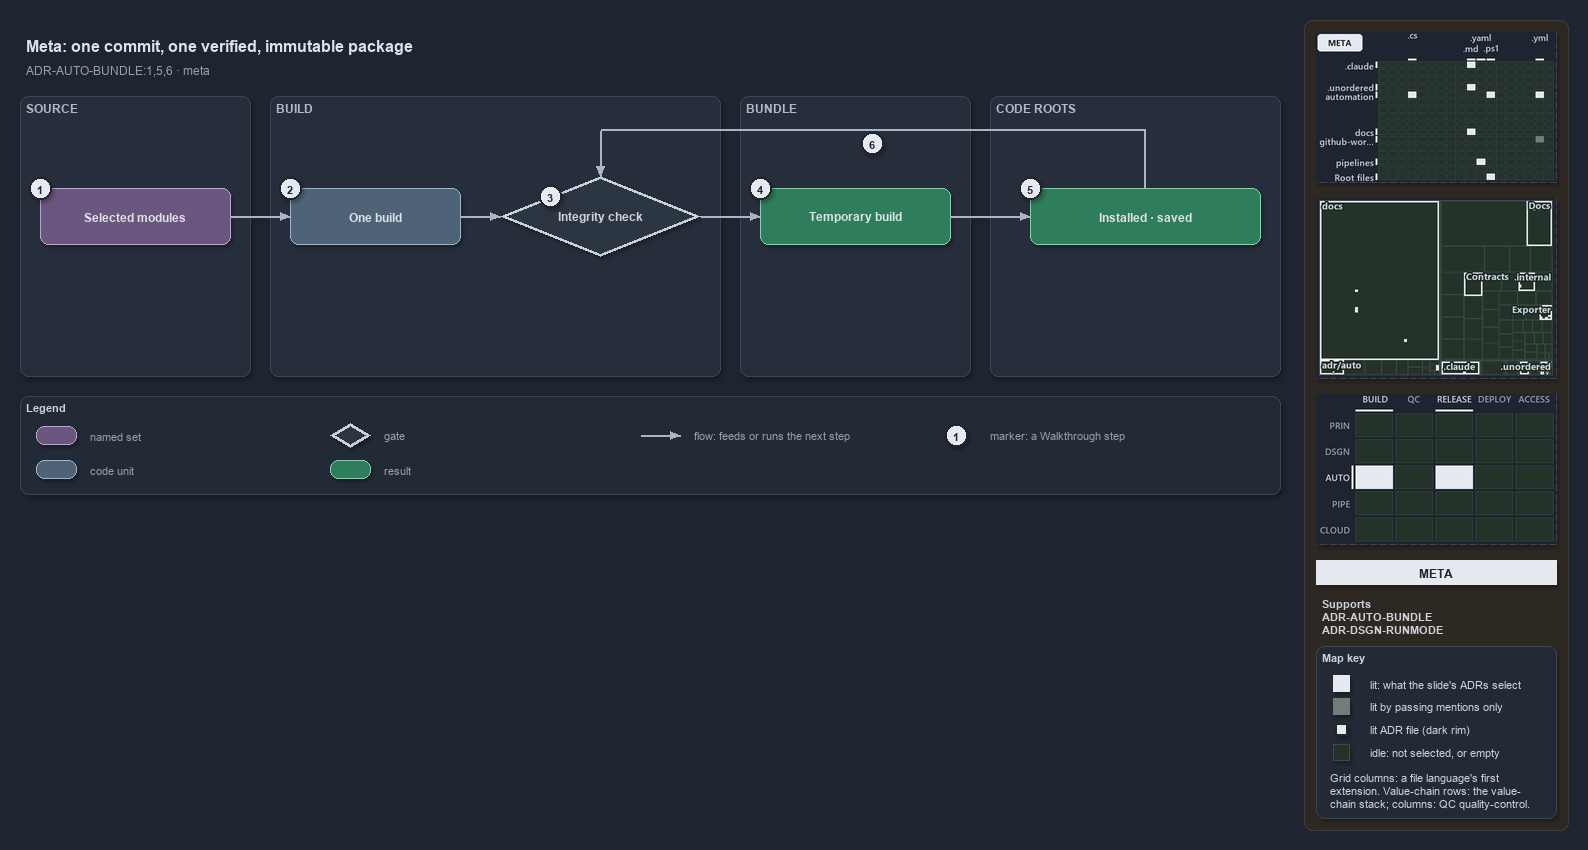

The diagram above was exported from draw.io. Its source (the exported page's mxGraphModel, read from the mxfile embedded in the PNG):
<mxGraphModel dx="1024" dy="768" grid="0" gridSize="10" guides="1" tooltips="1" connect="1" arrows="1" fold="1" page="1" pageScale="1" pageWidth="1572" pageHeight="600" background="#1E2430" math="0" shadow="1">
  <root>
    <mxCell id="0" />
    <mxCell id="1" parent="0" />
    <mxCell id="sidebar-bg" value="" style="rounded=1;arcSize=2;html=1;fillColor=#2E2823;strokeColor=#453C33;shadow=0;" vertex="1" parent="1">
      <mxGeometry x="1304" y="4" width="264" height="810" as="geometry" />
    </mxCell>
    <mxCell id="title" value="Meta: one commit, one verified, immutable package" style="text;html=1;align=left;verticalAlign=middle;fontSize=16;fontStyle=1;fontColor=#DDE2E9;" vertex="1" parent="1">
      <mxGeometry x="20" y="14" width="1260" height="30" as="geometry" />
    </mxCell>
    <mxCell id="subtitle" value="ADR-AUTO-BUNDLE:1,5,6 &amp;#183; meta" style="text;html=1;align=left;verticalAlign=middle;fontSize=12;fontColor=#949FAE;" vertex="1" parent="1">
      <mxGeometry x="20" y="44" width="1240" height="20" as="geometry" />
    </mxCell>
    <mxCell id="band-source" value="SOURCE" style="rounded=1;html=1;arcSize=3;fillColor=#262E3B;strokeColor=#3A4555;verticalAlign=top;align=left;spacingLeft=8;fontStyle=1;fontSize=12;fontColor=#B0BAC7;" vertex="1" parent="1">
      <mxGeometry x="20" y="80" width="230" height="280" as="geometry" />
    </mxCell>
    <mxCell id="band-build" value="BUILD" style="rounded=1;html=1;arcSize=3;fillColor=#262E3B;strokeColor=#3A4555;verticalAlign=top;align=left;spacingLeft=8;fontStyle=1;fontSize=12;fontColor=#B0BAC7;" vertex="1" parent="1">
      <mxGeometry x="270" y="80" width="450" height="280" as="geometry" />
    </mxCell>
    <mxCell id="band-bundle" value="BUNDLE" style="rounded=1;html=1;arcSize=3;fillColor=#262E3B;strokeColor=#3A4555;verticalAlign=top;align=left;spacingLeft=8;fontStyle=1;fontSize=12;fontColor=#B0BAC7;" vertex="1" parent="1">
      <mxGeometry x="740" y="80" width="230" height="280" as="geometry" />
    </mxCell>
    <mxCell id="band-roots" value="CODE ROOTS" style="rounded=1;html=1;arcSize=3;fillColor=#262E3B;strokeColor=#3A4555;verticalAlign=top;align=left;spacingLeft=8;fontStyle=1;fontSize=12;fontColor=#B0BAC7;" vertex="1" parent="1">
      <mxGeometry x="990" y="80" width="290" height="280" as="geometry" />
    </mxCell>
    <mxCell id="g-selected" value="&lt;b&gt;Selected modules&lt;/b&gt;" style="rounded=1;whiteSpace=wrap;html=1;arcSize=20;fillColor=#6A567E;strokeColor=#B9A6CC;fontColor=#DDE2E9;fontSize=12;" vertex="1" parent="1">
      <mxGeometry x="40" y="172" width="190" height="56" as="geometry" />
    </mxCell>
    <mxCell id="g-build" value="&lt;b&gt;One build&lt;/b&gt;" style="rounded=1;whiteSpace=wrap;html=1;arcSize=20;fillColor=#4E6378;strokeColor=#9FB3C8;fontColor=#DDE2E9;fontSize=12;" vertex="1" parent="1">
      <mxGeometry x="290" y="172" width="170" height="56" as="geometry" />
    </mxCell>
    <mxCell id="g-check" value="&lt;b&gt;Integrity check&lt;/b&gt;" style="rhombus;whiteSpace=wrap;html=1;fillColor=#2C3542;strokeColor=#C7D0DB;strokeWidth=3;fontSize=12;fontColor=#CDD3DC;" vertex="1" parent="1">
      <mxGeometry x="500" y="160" width="200" height="80" as="geometry" />
    </mxCell>
    <mxCell id="g-temporary" value="&lt;b&gt;Temporary build&lt;/b&gt;" style="rounded=1;whiteSpace=wrap;html=1;arcSize=20;fillColor=#2E7D5B;strokeColor=#7FD3AE;fontColor=#DDE2E9;fontSize=12;" vertex="1" parent="1">
      <mxGeometry x="760" y="172" width="190" height="56" as="geometry" />
    </mxCell>
    <mxCell id="g-copies" value="&lt;b&gt;Installed &amp;#183; saved&lt;/b&gt;" style="rounded=1;whiteSpace=wrap;html=1;arcSize=20;fillColor=#2E7D5B;strokeColor=#7FD3AE;fontColor=#DDE2E9;fontSize=12;" vertex="1" parent="1">
      <mxGeometry x="1030" y="172" width="230" height="56" as="geometry" />
    </mxCell>
    <mxCell id="p-edge-selected-build-a" value="" style="text;html=1;strokeColor=none;fillColor=none;" vertex="1" parent="1">
      <mxGeometry x="230" y="200" width="1" height="1" as="geometry" />
    </mxCell>
    <mxCell id="p-edge-selected-build-b" value="" style="text;html=1;strokeColor=none;fillColor=none;" vertex="1" parent="1">
      <mxGeometry x="290" y="200" width="1" height="1" as="geometry" />
    </mxCell>
    <mxCell id="edge-selected-build" value="" style="edgeStyle=orthogonalEdgeStyle;rounded=1;html=1;fontSize=10;endArrow=block;strokeColor=#AAB4C3;fontColor=#CDD3DC;shadow=0;" edge="1" parent="1" source="p-edge-selected-build-a" target="p-edge-selected-build-b">
      <mxGeometry relative="1" as="geometry" />
    </mxCell>
    <mxCell id="p-edge-build-check-a" value="" style="text;html=1;strokeColor=none;fillColor=none;" vertex="1" parent="1">
      <mxGeometry x="460" y="200" width="1" height="1" as="geometry" />
    </mxCell>
    <mxCell id="p-edge-build-check-b" value="" style="text;html=1;strokeColor=none;fillColor=none;" vertex="1" parent="1">
      <mxGeometry x="500" y="200" width="1" height="1" as="geometry" />
    </mxCell>
    <mxCell id="edge-build-check" value="" style="edgeStyle=orthogonalEdgeStyle;rounded=1;html=1;fontSize=10;endArrow=block;strokeColor=#AAB4C3;fontColor=#CDD3DC;shadow=0;" edge="1" parent="1" source="p-edge-build-check-a" target="p-edge-build-check-b">
      <mxGeometry relative="1" as="geometry" />
    </mxCell>
    <mxCell id="p-edge-check-temporary-a" value="" style="text;html=1;strokeColor=none;fillColor=none;" vertex="1" parent="1">
      <mxGeometry x="700" y="200" width="1" height="1" as="geometry" />
    </mxCell>
    <mxCell id="p-edge-check-temporary-b" value="" style="text;html=1;strokeColor=none;fillColor=none;" vertex="1" parent="1">
      <mxGeometry x="760" y="200" width="1" height="1" as="geometry" />
    </mxCell>
    <mxCell id="edge-check-temporary" value="" style="edgeStyle=orthogonalEdgeStyle;rounded=1;html=1;fontSize=10;endArrow=block;strokeColor=#AAB4C3;fontColor=#CDD3DC;shadow=0;" edge="1" parent="1" source="p-edge-check-temporary-a" target="p-edge-check-temporary-b">
      <mxGeometry relative="1" as="geometry" />
    </mxCell>
    <mxCell id="p-edge-temporary-copies-a" value="" style="text;html=1;strokeColor=none;fillColor=none;" vertex="1" parent="1">
      <mxGeometry x="950" y="200" width="1" height="1" as="geometry" />
    </mxCell>
    <mxCell id="p-edge-temporary-copies-b" value="" style="text;html=1;strokeColor=none;fillColor=none;" vertex="1" parent="1">
      <mxGeometry x="1030" y="200" width="1" height="1" as="geometry" />
    </mxCell>
    <mxCell id="edge-temporary-copies" value="" style="edgeStyle=orthogonalEdgeStyle;rounded=1;html=1;fontSize=10;endArrow=block;strokeColor=#AAB4C3;fontColor=#CDD3DC;shadow=0;" edge="1" parent="1" source="p-edge-temporary-copies-a" target="p-edge-temporary-copies-b">
      <mxGeometry relative="1" as="geometry" />
    </mxCell>
    <mxCell id="p-edge-copies-check-0" value="" style="text;html=1;strokeColor=none;fillColor=none;" vertex="1" parent="1">
      <mxGeometry x="1145" y="172" width="1" height="1" as="geometry" />
    </mxCell>
    <mxCell id="p-edge-copies-check-1" value="" style="text;html=1;strokeColor=none;fillColor=none;" vertex="1" parent="1">
      <mxGeometry x="1145" y="114" width="1" height="1" as="geometry" />
    </mxCell>
    <mxCell id="p-edge-copies-check-2" value="" style="text;html=1;strokeColor=none;fillColor=none;" vertex="1" parent="1">
      <mxGeometry x="600" y="114" width="1" height="1" as="geometry" />
    </mxCell>
    <mxCell id="p-edge-copies-check-3" value="" style="text;html=1;strokeColor=none;fillColor=none;" vertex="1" parent="1">
      <mxGeometry x="600" y="160" width="1" height="1" as="geometry" />
    </mxCell>
    <mxCell id="edge-copies-check-seg1" value="" style="edgeStyle=orthogonalEdgeStyle;rounded=1;html=1;fontSize=10;endArrow=none;strokeColor=#AAB4C3;fontColor=#CDD3DC;shadow=0;" edge="1" parent="1" source="p-edge-copies-check-0" target="p-edge-copies-check-1">
      <mxGeometry relative="1" as="geometry" />
    </mxCell>
    <mxCell id="edge-copies-check-seg2" value="" style="edgeStyle=orthogonalEdgeStyle;rounded=1;html=1;fontSize=10;endArrow=none;strokeColor=#AAB4C3;fontColor=#CDD3DC;shadow=0;" edge="1" parent="1" source="p-edge-copies-check-1" target="p-edge-copies-check-2">
      <mxGeometry relative="1" as="geometry" />
    </mxCell>
    <mxCell id="edge-copies-check" value="" style="edgeStyle=orthogonalEdgeStyle;rounded=1;html=1;fontSize=10;endArrow=block;strokeColor=#AAB4C3;fontColor=#CDD3DC;shadow=0;" edge="1" parent="1" source="p-edge-copies-check-2" target="p-edge-copies-check-3">
      <mxGeometry relative="1" as="geometry" />
    </mxCell>
    <mxCell id="mark-1" value="1" style="ellipse;html=1;fillColor=#E6EAF0;strokeColor=#1E2430;strokeWidth=2;fontColor=#1E2430;fontStyle=1;fontSize=11;" vertex="1" parent="1">
      <mxGeometry x="29" y="161" width="22" height="22" as="geometry" />
    </mxCell>
    <mxCell id="mark-2" value="2" style="ellipse;html=1;fillColor=#E6EAF0;strokeColor=#1E2430;strokeWidth=2;fontColor=#1E2430;fontStyle=1;fontSize=11;" vertex="1" parent="1">
      <mxGeometry x="279" y="161" width="22" height="22" as="geometry" />
    </mxCell>
    <mxCell id="mark-3" value="3" style="ellipse;html=1;fillColor=#E6EAF0;strokeColor=#1E2430;strokeWidth=2;fontColor=#1E2430;fontStyle=1;fontSize=11;" vertex="1" parent="1">
      <mxGeometry x="539.0" y="169.0" width="22" height="22" as="geometry" />
    </mxCell>
    <mxCell id="mark-4" value="4" style="ellipse;html=1;fillColor=#E6EAF0;strokeColor=#1E2430;strokeWidth=2;fontColor=#1E2430;fontStyle=1;fontSize=11;" vertex="1" parent="1">
      <mxGeometry x="749" y="161" width="22" height="22" as="geometry" />
    </mxCell>
    <mxCell id="mark-5" value="5" style="ellipse;html=1;fillColor=#E6EAF0;strokeColor=#1E2430;strokeWidth=2;fontColor=#1E2430;fontStyle=1;fontSize=11;" vertex="1" parent="1">
      <mxGeometry x="1019" y="161" width="22" height="22" as="geometry" />
    </mxCell>
    <mxCell id="mark-6" value="6" style="ellipse;html=1;fillColor=#E6EAF0;strokeColor=#1E2430;strokeWidth=2;fontColor=#1E2430;fontStyle=1;fontSize=11;" vertex="1" parent="1">
      <mxGeometry x="861" y="116" width="22" height="22" as="geometry" />
    </mxCell>
    <mxCell id="legend" value="&lt;b&gt;Legend&lt;/b&gt;" style="rounded=1;whiteSpace=wrap;html=1;arcSize=6;fillColor=#222A36;strokeColor=#3A4555;align=left;verticalAlign=top;spacing=8;fontSize=11;fontColor=#CDD3DC;" vertex="1" parent="1">
      <mxGeometry x="20" y="380" width="1260" height="98" as="geometry" />
    </mxCell>
    <mxCell id="legend-1-1" value="" style="rounded=1;whiteSpace=wrap;html=1;arcSize=20;fillColor=#6A567E;strokeColor=#B9A6CC;fontColor=#DDE2E9;" vertex="1" parent="1">
      <mxGeometry x="36" y="410" width="40" height="18" as="geometry" />
    </mxCell>
    <mxCell id="legend-1-1-text" value="named set" style="text;html=1;align=left;verticalAlign=middle;fontSize=11;fontColor=#949FAE;" vertex="1" parent="1">
      <mxGeometry x="84" y="409" width="240" height="20" as="geometry" />
    </mxCell>
    <mxCell id="legend-1-2" value="" style="rounded=1;whiteSpace=wrap;html=1;arcSize=20;fillColor=#4E6378;strokeColor=#9FB3C8;fontColor=#DDE2E9;" vertex="1" parent="1">
      <mxGeometry x="36" y="444" width="40" height="18" as="geometry" />
    </mxCell>
    <mxCell id="legend-1-2-text" value="code unit" style="text;html=1;align=left;verticalAlign=middle;fontSize=11;fontColor=#949FAE;" vertex="1" parent="1">
      <mxGeometry x="84" y="443" width="240" height="20" as="geometry" />
    </mxCell>
    <mxCell id="legend-2-1" value="" style="rhombus;whiteSpace=wrap;html=1;fillColor=#2C3542;strokeColor=#C7D0DB;strokeWidth=3;fontColor=#CDD3DC;" vertex="1" parent="1">
      <mxGeometry x="330" y="407" width="40" height="24" as="geometry" />
    </mxCell>
    <mxCell id="legend-2-1-text" value="gate" style="text;html=1;align=left;verticalAlign=middle;fontSize=11;fontColor=#949FAE;" vertex="1" parent="1">
      <mxGeometry x="378" y="409" width="240" height="20" as="geometry" />
    </mxCell>
    <mxCell id="legend-2-2" value="" style="rounded=1;whiteSpace=wrap;html=1;arcSize=20;fillColor=#2E7D5B;strokeColor=#7FD3AE;fontColor=#DDE2E9;" vertex="1" parent="1">
      <mxGeometry x="330" y="444" width="40" height="18" as="geometry" />
    </mxCell>
    <mxCell id="legend-2-2-text" value="result" style="text;html=1;align=left;verticalAlign=middle;fontSize=11;fontColor=#949FAE;" vertex="1" parent="1">
      <mxGeometry x="378" y="443" width="240" height="20" as="geometry" />
    </mxCell>
    <mxCell id="legend-3-1-a" value="" style="text;html=1;strokeColor=none;fillColor=none;" vertex="1" parent="1">
      <mxGeometry x="640" y="419" width="1" height="1" as="geometry" />
    </mxCell>
    <mxCell id="legend-3-1-b" value="" style="text;html=1;strokeColor=none;fillColor=none;" vertex="1" parent="1">
      <mxGeometry x="680" y="419" width="1" height="1" as="geometry" />
    </mxCell>
    <mxCell id="legend-3-1" value="" style="edgeStyle=orthogonalEdgeStyle;rounded=1;html=1;fontSize=10;endArrow=block;strokeColor=#AAB4C3;fontColor=#CDD3DC;shadow=0;" edge="1" parent="1" source="legend-3-1-a" target="legend-3-1-b">
      <mxGeometry relative="1" as="geometry" />
    </mxCell>
    <mxCell id="legend-3-1-text" value="flow: feeds or runs the next step" style="text;html=1;align=left;verticalAlign=middle;fontSize=11;fontColor=#949FAE;" vertex="1" parent="1">
      <mxGeometry x="688" y="409" width="240" height="20" as="geometry" />
    </mxCell>
    <mxCell id="legend-4-1" value="1" style="ellipse;html=1;fillColor=#E6EAF0;strokeColor=#1E2430;strokeWidth=2;fontColor=#1E2430;fontStyle=1;fontSize=11;" vertex="1" parent="1">
      <mxGeometry x="945" y="408" width="22" height="22" as="geometry" />
    </mxCell>
    <mxCell id="legend-4-1-text" value="marker: a Walkthrough step" style="text;html=1;align=left;verticalAlign=middle;fontSize=11;fontColor=#949FAE;" vertex="1" parent="1">
      <mxGeometry x="984" y="409" width="240" height="20" as="geometry" />
    </mxCell>
    <mxCell id="minimap-grid" value="" style="shape=image;html=1;imageAspect=0;aspect=fixed;verticalLabelPosition=bottom;strokeColor=#3A4555;dashed=1;fillColor=#222A36;image=data:image/png,(base64 omitted: 16736 chars);" vertex="1" parent="1">
      <mxGeometry x="1316" y="16" width="240" height="150" as="geometry" />
    </mxCell>
    <mxCell id="minimap-tree" value="" style="shape=image;html=1;imageAspect=0;aspect=fixed;verticalLabelPosition=bottom;strokeColor=#3A4555;dashed=1;fillColor=#222A36;image=data:image/png,(base64 omitted: 19044 chars);" vertex="1" parent="1">
      <mxGeometry x="1316" y="182" width="240" height="180" as="geometry" />
    </mxCell>
    <mxCell id="minimap-chain" value="" style="shape=image;html=1;imageAspect=0;aspect=fixed;verticalLabelPosition=bottom;strokeColor=#3A4555;dashed=1;fillColor=#222A36;image=data:image/png,(base64 omitted: 13200 chars);" vertex="1" parent="1">
      <mxGeometry x="1316" y="378" width="240" height="150" as="geometry" />
    </mxCell>
    <mxCell id="lens-badge" value="META" style="rounded=0;whiteSpace=wrap;html=1;align=center;verticalAlign=middle;fontSize=12;fontStyle=1;fontColor=#1E2430;fillColor=#E6EAF0;strokeColor=none;" vertex="1" parent="1">
      <mxGeometry x="1316" y="544" width="240" height="24" as="geometry" />
    </mxCell>
    <mxCell id="supports" value="&lt;b&gt;Supports&lt;/b&gt;&lt;br&gt;ADR-AUTO-BUNDLE&lt;br&gt;ADR-DSGN-RUNMODE" style="text;html=1;whiteSpace=wrap;align=left;verticalAlign=top;fontSize=11;fontColor=#CDD3DC;" vertex="1" parent="1">
      <mxGeometry x="1316" y="576" width="240" height="46" as="geometry" />
    </mxCell>
    <mxCell id="mapkey" value="&lt;b&gt;Map key&lt;/b&gt;" style="rounded=1;arcSize=6;whiteSpace=wrap;html=1;align=left;verticalAlign=top;fontSize=11;fontColor=#CDD3DC;fillColor=#222A36;strokeColor=#3A4555;spacingLeft=8;spacingTop=2;" vertex="1" parent="1">
      <mxGeometry x="1316" y="630" width="240" height="172" as="geometry" />
    </mxCell>
    <mxCell id="mapkey-lit" value="" style="rounded=0;html=1;fillColor=#E6EAF0;strokeColor=#E6EAF0;" vertex="1" parent="1">
      <mxGeometry x="1333.0" y="659.0" width="16" height="16" as="geometry" />
    </mxCell>
    <mxCell id="mapkey-lit-text" value="lit: what the slide's ADRs select" style="text;html=1;align=left;verticalAlign=middle;fontSize=11;fontColor=#CDD3DC;" vertex="1" parent="1">
      <mxGeometry x="1364" y="657" width="184" height="20" as="geometry" />
    </mxCell>
    <mxCell id="mapkey-touched" value="" style="rounded=0;html=1;fillColor=#727C79;strokeColor=#727C79;" vertex="1" parent="1">
      <mxGeometry x="1333.0" y="682.0" width="16" height="16" as="geometry" />
    </mxCell>
    <mxCell id="mapkey-touched-text" value="lit by passing mentions only" style="text;html=1;align=left;verticalAlign=middle;fontSize=11;fontColor=#CDD3DC;" vertex="1" parent="1">
      <mxGeometry x="1364" y="680" width="184" height="20" as="geometry" />
    </mxCell>
    <mxCell id="mapkey-adr" value="" style="rounded=0;html=1;fillColor=#E6EAF0;strokeColor=#1C2A24;strokeWidth=2;" vertex="1" parent="1">
      <mxGeometry x="1335.0" y="707.0" width="12" height="12" as="geometry" />
    </mxCell>
    <mxCell id="mapkey-adr-text" value="lit ADR file (dark rim)" style="text;html=1;align=left;verticalAlign=middle;fontSize=11;fontColor=#CDD3DC;" vertex="1" parent="1">
      <mxGeometry x="1364" y="703" width="184" height="20" as="geometry" />
    </mxCell>
    <mxCell id="mapkey-idle" value="" style="rounded=0;html=1;fillColor=#243229;strokeColor=#3B4D43;" vertex="1" parent="1">
      <mxGeometry x="1333.0" y="728.0" width="16" height="16" as="geometry" />
    </mxCell>
    <mxCell id="mapkey-idle-text" value="idle: not selected, or empty" style="text;html=1;align=left;verticalAlign=middle;fontSize=11;fontColor=#CDD3DC;" vertex="1" parent="1">
      <mxGeometry x="1364" y="726" width="184" height="20" as="geometry" />
    </mxCell>
    <mxCell id="mapkey-codes" value="Grid columns: a file language's first&lt;br&gt;extension. Value-chain rows: the value-&lt;br&gt;chain stack; columns: QC quality-control." style="text;html=1;align=left;verticalAlign=top;whiteSpace=wrap;fontSize=11;fontColor=#CDD3DC;" vertex="1" parent="1">
      <mxGeometry x="1324" y="750" width="224" height="46" as="geometry" />
    </mxCell>
  </root>
</mxGraphModel>